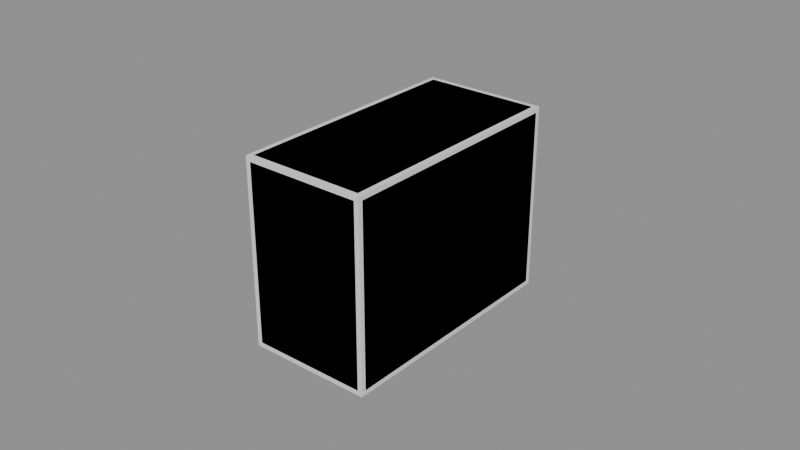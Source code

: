 # Source: model.blend  (saved by Blender 4.5.87; exported with 4.5.12 LTS)
import bpy
from mathutils import Matrix  # noqa: F401  (used for matrix-valued properties, if any)

bpy.ops.wm.read_factory_settings(use_empty=True)
scene = bpy.context.scene
scene.name = 'Scene'

# ---- collections
col_a = bpy.data.collections.new('a'); scene.collection.children.link(col_a)
col_b = bpy.data.collections.new('b'); scene.collection.children.link(col_b)

# ---- materials (node trees are filled in below, after node groups)
mat_greylight5 = bpy.data.materials.new('greyLight5')
mat_coolgrey = bpy.data.materials.new('coolGrey')

# ---- material node trees

# ---- meshes
me_a_body = bpy.data.meshes.new('a_body')
me_a_body.from_pydata([(-0.02, -0.04, -2.98e-08), (-0.02, -0.04, 0.06), (-0.02, 0.04, -2.98e-08), (-0.02, 0.04, 0.06), (0.02, -0.04, -2.98e-08), (0.02, -0.04, 0.06), (0.02, 0.04, -2.98e-08), (0.02, 0.04, 0.06)], [], [(0, 1, 3, 2), (2, 3, 7, 6), (6, 7, 5, 4), (4, 5, 1, 0), (2, 6, 4, 0), (7, 3, 1, 5)])
me_a_body.materials.append(mat_greylight5)
me_a_body.update()
me_b_body = bpy.data.meshes.new('b_body')
me_b_body.from_pydata([(-0.0185, -0.0385, -5.96e-08), (-0.0185, -0.04, 0.0015), (-0.02, -0.0385, 0.0015), (-0.0185, -0.04, 0.0585), (-0.0185, -0.0385, 0.06), (-0.02, -0.0385, 0.0585), (-0.0185, 0.0385, -5.96e-08), (-0.02, 0.0385, 0.0015), (-0.0185, 0.04, 0.0015), (-0.0185, 0.0385, 0.06), (-0.0185, 0.04, 0.0585), (-0.02, 0.0385, 0.0585), (0.0185, -0.0385, -5.96e-08), (0.02, -0.0385, 0.0015), (0.0185, -0.04, 0.0015), (0.0185, -0.0385, 0.06), (0.0185, -0.04, 0.0585), (0.02, -0.0385, 0.0585), (0.0185, 0.0385, -5.96e-08), (0.0185, 0.04, 0.0015), (0.02, 0.0385, 0.0015), (0.0185, 0.0385, 0.06), (0.02, 0.0385, 0.0585), (0.0185, 0.04, 0.0585)], [], [(0, 1, 2), (3, 4, 5), (6, 7, 8), (9, 10, 11), (12, 13, 14), (15, 16, 17), (18, 19, 20), (21, 22, 23), (6, 0, 2, 7), (1, 3, 5, 2), (4, 9, 11, 5), (10, 8, 7, 11), (18, 6, 8, 19), (9, 21, 23, 10), (22, 20, 19, 23), (12, 18, 20, 13), (21, 15, 17, 22), (16, 14, 13, 17), (0, 12, 14, 1), (15, 4, 3, 16), (6, 18, 12, 0), (2, 5, 11, 7), (14, 16, 3, 1), (21, 9, 4, 15), (8, 10, 23, 19), (20, 22, 17, 13)])
me_b_body.polygons.foreach_set('use_smooth', [True] * 26)
_k = set([(0, 6), (0, 12), (1, 3), (1, 14), (2, 5), (2, 7), (3, 16), (4, 9), (4, 15), (5, 11), (6, 18), (7, 11), (8, 10), (8, 19), (9, 21), (10, 23), (12, 18), (13, 17), (13, 20), (14, 16), (15, 21), (17, 22), (19, 23), (20, 22)])
me_b_body.attributes.new('sharp_edge', 'BOOLEAN', 'EDGE').data.foreach_set('value', [ (min(e.vertices), max(e.vertices)) in _k for e in me_b_body.edges])
me_b_body.materials.append(mat_coolgrey)
me_b_body.update()

# ---- objects
ob_a_body = bpy.data.objects.new('a_body', me_a_body)
ob_b_body = bpy.data.objects.new('b_body', me_b_body)

# ---- transforms, parenting, visibility, modifiers, constraints
ob_a_body.location = (0.0, 0.0, 0.0)
ob_b_body.location = (0.0, 0.0, 0.0)

# ---- collection membership
col_a.objects.link(ob_a_body)
col_b.objects.link(ob_b_body)

# ---- scene / render settings (as saved in the file)
scene.frame_start = 1; scene.frame_end = 250; scene.frame_set(1)
scene.render.engine = 'BLENDER_EEVEE_NEXT'
bpy.context.view_layer.update()

# ---- added for rendering (the .blend has no active camera and no usable light): camera, sun + grey world if the file has none
cam_auto = bpy.data.cameras.new('AutoCamera')
cam_auto.lens = 50.0
cam_auto.sensor_width = 36.0
cam_auto.clip_end = 1000.0
ob_auto_camera = bpy.data.objects.new('AutoCamera', cam_auto)
scene.collection.objects.link(ob_auto_camera)
ob_auto_camera.location = (0.185045, -0.222054, 0.178036)
ob_auto_camera.rotation_euler = (1.09748, -7.21219e-08, 0.694738)
scene.camera = ob_auto_camera
light_auto_sun = bpy.data.lights.new('AutoSun', 'SUN')
light_auto_sun.energy = 3.0
light_auto_sun.angle = 0.0523599
ob_auto_sun = bpy.data.objects.new('AutoSun', light_auto_sun)
scene.collection.objects.link(ob_auto_sun)
ob_auto_sun.rotation_euler = (0.872665, 0.174533, 0.523599)
if scene.world is None:
    world_auto = bpy.data.worlds.new('AutoWorld')
    world_auto.color = (0.3, 0.3, 0.3)
    scene.world = world_auto
bpy.context.view_layer.update()
